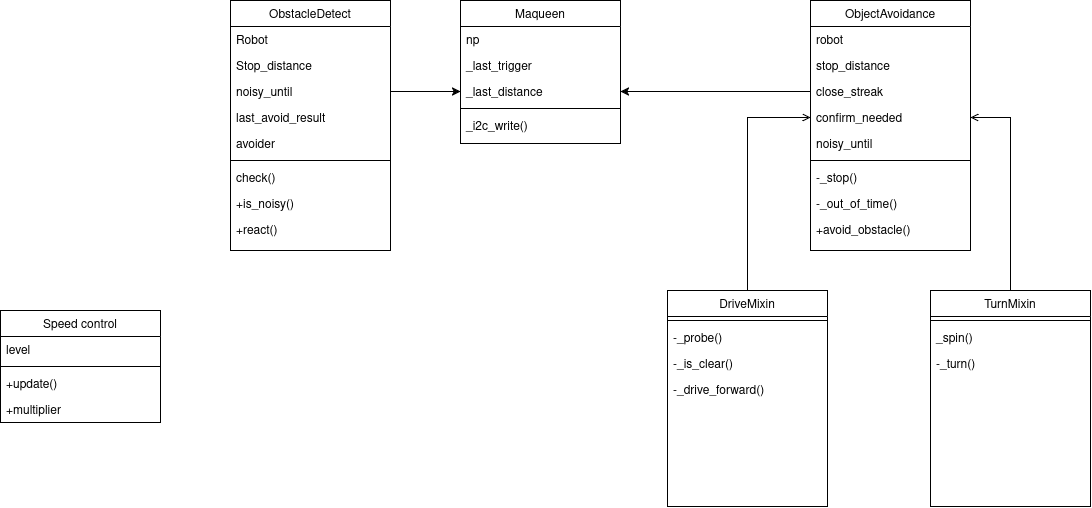

The diagram above was exported from draw.io. Its source (the exported page's mxGraphModel, read from the mxfile embedded in the PNG):
<mxGraphModel dx="676" dy="959" grid="1" gridSize="10" guides="1" tooltips="1" connect="1" arrows="1" fold="1" page="1" pageScale="1" pageWidth="827" pageHeight="1169" math="0" shadow="0">
  <root>
    <mxCell id="WIyWlLk6GJQsqaUBKTNV-0" />
    <mxCell id="WIyWlLk6GJQsqaUBKTNV-1" parent="WIyWlLk6GJQsqaUBKTNV-0" />
    <mxCell id="zkfFHV4jXpPFQw0GAbJ--17" parent="WIyWlLk6GJQsqaUBKTNV-1" style="swimlane;fontStyle=0;align=center;verticalAlign=top;childLayout=stackLayout;horizontal=1;startSize=26;horizontalStack=0;resizeParent=1;resizeLast=0;collapsible=1;marginBottom=0;rounded=0;shadow=0;strokeWidth=1;" value="Maqueen" vertex="1">
      <mxGeometry height="143" width="160" x="620" y="320" as="geometry">
        <mxRectangle height="26" width="160" x="550" y="140" as="alternateBounds" />
      </mxGeometry>
    </mxCell>
    <mxCell id="zkfFHV4jXpPFQw0GAbJ--18" parent="zkfFHV4jXpPFQw0GAbJ--17" style="text;align=left;verticalAlign=top;spacingLeft=4;spacingRight=4;overflow=hidden;rotatable=0;points=[[0,0.5],[1,0.5]];portConstraint=eastwest;" value="np" vertex="1">
      <mxGeometry height="26" width="160" y="26" as="geometry" />
    </mxCell>
    <mxCell id="zkfFHV4jXpPFQw0GAbJ--19" parent="zkfFHV4jXpPFQw0GAbJ--17" style="text;align=left;verticalAlign=top;spacingLeft=4;spacingRight=4;overflow=hidden;rotatable=0;points=[[0,0.5],[1,0.5]];portConstraint=eastwest;rounded=0;shadow=0;html=0;" value="_last_trigger" vertex="1">
      <mxGeometry height="26" width="160" y="52" as="geometry" />
    </mxCell>
    <mxCell id="zkfFHV4jXpPFQw0GAbJ--20" parent="zkfFHV4jXpPFQw0GAbJ--17" style="text;align=left;verticalAlign=top;spacingLeft=4;spacingRight=4;overflow=hidden;rotatable=0;points=[[0,0.5],[1,0.5]];portConstraint=eastwest;rounded=0;shadow=0;html=0;" value="_last_distance" vertex="1">
      <mxGeometry height="26" width="160" y="78" as="geometry" />
    </mxCell>
    <mxCell id="zkfFHV4jXpPFQw0GAbJ--23" parent="zkfFHV4jXpPFQw0GAbJ--17" style="line;html=1;strokeWidth=1;align=left;verticalAlign=middle;spacingTop=-1;spacingLeft=3;spacingRight=3;rotatable=0;labelPosition=right;points=[];portConstraint=eastwest;" value="" vertex="1">
      <mxGeometry height="8" width="160" y="104" as="geometry" />
    </mxCell>
    <mxCell id="zkfFHV4jXpPFQw0GAbJ--24" parent="zkfFHV4jXpPFQw0GAbJ--17" style="text;align=left;verticalAlign=top;spacingLeft=4;spacingRight=4;overflow=hidden;rotatable=0;points=[[0,0.5],[1,0.5]];portConstraint=eastwest;" value="_i2c_write()" vertex="1">
      <mxGeometry height="26" width="160" y="112" as="geometry" />
    </mxCell>
    <mxCell id="Ifeaxy4x_ZeCgy5dFRyK-1" parent="WIyWlLk6GJQsqaUBKTNV-1" style="swimlane;fontStyle=0;align=center;verticalAlign=top;childLayout=stackLayout;horizontal=1;startSize=26;horizontalStack=0;resizeParent=1;resizeLast=0;collapsible=1;marginBottom=0;rounded=0;shadow=0;strokeWidth=1;" value="Speed control" vertex="1">
      <mxGeometry height="112" width="160" x="160" y="630" as="geometry">
        <mxRectangle height="26" width="160" x="550" y="140" as="alternateBounds" />
      </mxGeometry>
    </mxCell>
    <mxCell id="Ifeaxy4x_ZeCgy5dFRyK-2" parent="Ifeaxy4x_ZeCgy5dFRyK-1" style="text;align=left;verticalAlign=top;spacingLeft=4;spacingRight=4;overflow=hidden;rotatable=0;points=[[0,0.5],[1,0.5]];portConstraint=eastwest;" value="level" vertex="1">
      <mxGeometry height="26" width="160" y="26" as="geometry" />
    </mxCell>
    <mxCell id="Ifeaxy4x_ZeCgy5dFRyK-7" parent="Ifeaxy4x_ZeCgy5dFRyK-1" style="line;html=1;strokeWidth=1;align=left;verticalAlign=middle;spacingTop=-1;spacingLeft=3;spacingRight=3;rotatable=0;labelPosition=right;points=[];portConstraint=eastwest;" value="" vertex="1">
      <mxGeometry height="8" width="160" y="52" as="geometry" />
    </mxCell>
    <mxCell id="Ifeaxy4x_ZeCgy5dFRyK-8" parent="Ifeaxy4x_ZeCgy5dFRyK-1" style="text;align=left;verticalAlign=top;spacingLeft=4;spacingRight=4;overflow=hidden;rotatable=0;points=[[0,0.5],[1,0.5]];portConstraint=eastwest;" value="+update()" vertex="1">
      <mxGeometry height="26" width="160" y="60" as="geometry" />
    </mxCell>
    <mxCell id="Ifeaxy4x_ZeCgy5dFRyK-9" parent="Ifeaxy4x_ZeCgy5dFRyK-1" style="text;align=left;verticalAlign=top;spacingLeft=4;spacingRight=4;overflow=hidden;rotatable=0;points=[[0,0.5],[1,0.5]];portConstraint=eastwest;" value="+multiplier" vertex="1">
      <mxGeometry height="26" width="160" y="86" as="geometry" />
    </mxCell>
    <mxCell id="Ifeaxy4x_ZeCgy5dFRyK-13" parent="WIyWlLk6GJQsqaUBKTNV-1" style="swimlane;fontStyle=0;align=center;verticalAlign=top;childLayout=stackLayout;horizontal=1;startSize=26;horizontalStack=0;resizeParent=1;resizeLast=0;collapsible=1;marginBottom=0;rounded=0;shadow=0;strokeWidth=1;" value="ObjectAvoidance" vertex="1">
      <mxGeometry height="250" width="160" x="970" y="320" as="geometry">
        <mxRectangle height="26" width="160" x="550" y="140" as="alternateBounds" />
      </mxGeometry>
    </mxCell>
    <mxCell id="Ifeaxy4x_ZeCgy5dFRyK-14" parent="Ifeaxy4x_ZeCgy5dFRyK-13" style="text;align=left;verticalAlign=top;spacingLeft=4;spacingRight=4;overflow=hidden;rotatable=0;points=[[0,0.5],[1,0.5]];portConstraint=eastwest;" value="robot" vertex="1">
      <mxGeometry height="26" width="160" y="26" as="geometry" />
    </mxCell>
    <mxCell id="Ifeaxy4x_ZeCgy5dFRyK-15" parent="Ifeaxy4x_ZeCgy5dFRyK-13" style="text;align=left;verticalAlign=top;spacingLeft=4;spacingRight=4;overflow=hidden;rotatable=0;points=[[0,0.5],[1,0.5]];portConstraint=eastwest;rounded=0;shadow=0;html=0;" value="stop_distance" vertex="1">
      <mxGeometry height="26" width="160" y="52" as="geometry" />
    </mxCell>
    <mxCell id="Ifeaxy4x_ZeCgy5dFRyK-16" parent="Ifeaxy4x_ZeCgy5dFRyK-13" style="text;align=left;verticalAlign=top;spacingLeft=4;spacingRight=4;overflow=hidden;rotatable=0;points=[[0,0.5],[1,0.5]];portConstraint=eastwest;rounded=0;shadow=0;html=0;" value="close_streak" vertex="1">
      <mxGeometry height="26" width="160" y="78" as="geometry" />
    </mxCell>
    <mxCell id="Ifeaxy4x_ZeCgy5dFRyK-17" parent="Ifeaxy4x_ZeCgy5dFRyK-13" style="text;align=left;verticalAlign=top;spacingLeft=4;spacingRight=4;overflow=hidden;rotatable=0;points=[[0,0.5],[1,0.5]];portConstraint=eastwest;rounded=0;shadow=0;html=0;" value="confirm_needed" vertex="1">
      <mxGeometry height="26" width="160" y="104" as="geometry" />
    </mxCell>
    <mxCell id="Ifeaxy4x_ZeCgy5dFRyK-18" parent="Ifeaxy4x_ZeCgy5dFRyK-13" style="text;align=left;verticalAlign=top;spacingLeft=4;spacingRight=4;overflow=hidden;rotatable=0;points=[[0,0.5],[1,0.5]];portConstraint=eastwest;rounded=0;shadow=0;html=0;" value="noisy_until" vertex="1">
      <mxGeometry height="26" width="160" y="130" as="geometry" />
    </mxCell>
    <mxCell id="Ifeaxy4x_ZeCgy5dFRyK-19" parent="Ifeaxy4x_ZeCgy5dFRyK-13" style="line;html=1;strokeWidth=1;align=left;verticalAlign=middle;spacingTop=-1;spacingLeft=3;spacingRight=3;rotatable=0;labelPosition=right;points=[];portConstraint=eastwest;" value="" vertex="1">
      <mxGeometry height="8" width="160" y="156" as="geometry" />
    </mxCell>
    <mxCell id="Ifeaxy4x_ZeCgy5dFRyK-20" parent="Ifeaxy4x_ZeCgy5dFRyK-13" style="text;align=left;verticalAlign=top;spacingLeft=4;spacingRight=4;overflow=hidden;rotatable=0;points=[[0,0.5],[1,0.5]];portConstraint=eastwest;" value="-_stop()" vertex="1">
      <mxGeometry height="26" width="160" y="164" as="geometry" />
    </mxCell>
    <mxCell id="Ifeaxy4x_ZeCgy5dFRyK-21" parent="Ifeaxy4x_ZeCgy5dFRyK-13" style="text;align=left;verticalAlign=top;spacingLeft=4;spacingRight=4;overflow=hidden;rotatable=0;points=[[0,0.5],[1,0.5]];portConstraint=eastwest;" value="-_out_of_time()" vertex="1">
      <mxGeometry height="26" width="160" y="190" as="geometry" />
    </mxCell>
    <mxCell id="hj6010UR5kAHiKzXzhMO-37" parent="Ifeaxy4x_ZeCgy5dFRyK-13" style="text;align=left;verticalAlign=top;spacingLeft=4;spacingRight=4;overflow=hidden;rotatable=0;points=[[0,0.5],[1,0.5]];portConstraint=eastwest;" value="+avoid_obstacle()" vertex="1">
      <mxGeometry height="26" width="160" y="216" as="geometry" />
    </mxCell>
    <mxCell id="hj6010UR5kAHiKzXzhMO-19" edge="1" parent="WIyWlLk6GJQsqaUBKTNV-1" source="hj6010UR5kAHiKzXzhMO-0" style="edgeStyle=orthogonalEdgeStyle;rounded=0;orthogonalLoop=1;jettySize=auto;html=1;exitX=0.5;exitY=0;exitDx=0;exitDy=0;entryX=1;entryY=0.5;entryDx=0;entryDy=0;endArrow=open;endFill=0;" target="Ifeaxy4x_ZeCgy5dFRyK-17">
      <mxGeometry relative="1" as="geometry" />
    </mxCell>
    <mxCell id="hj6010UR5kAHiKzXzhMO-0" parent="WIyWlLk6GJQsqaUBKTNV-1" style="swimlane;fontStyle=0;align=center;verticalAlign=top;childLayout=stackLayout;horizontal=1;startSize=26;horizontalStack=0;resizeParent=1;resizeLast=0;collapsible=1;marginBottom=0;rounded=0;shadow=0;strokeWidth=1;" value="TurnMixin" vertex="1">
      <mxGeometry height="216" width="160" x="1090" y="610" as="geometry">
        <mxRectangle height="26" width="160" x="550" y="140" as="alternateBounds" />
      </mxGeometry>
    </mxCell>
    <mxCell id="hj6010UR5kAHiKzXzhMO-6" parent="hj6010UR5kAHiKzXzhMO-0" style="line;html=1;strokeWidth=1;align=left;verticalAlign=middle;spacingTop=-1;spacingLeft=3;spacingRight=3;rotatable=0;labelPosition=right;points=[];portConstraint=eastwest;" value="" vertex="1">
      <mxGeometry height="8" width="160" y="26" as="geometry" />
    </mxCell>
    <mxCell id="hj6010UR5kAHiKzXzhMO-7" parent="hj6010UR5kAHiKzXzhMO-0" style="text;align=left;verticalAlign=top;spacingLeft=4;spacingRight=4;overflow=hidden;rotatable=0;points=[[0,0.5],[1,0.5]];portConstraint=eastwest;" value="_spin()" vertex="1">
      <mxGeometry height="26" width="160" y="34" as="geometry" />
    </mxCell>
    <mxCell id="hj6010UR5kAHiKzXzhMO-8" parent="hj6010UR5kAHiKzXzhMO-0" style="text;align=left;verticalAlign=top;spacingLeft=4;spacingRight=4;overflow=hidden;rotatable=0;points=[[0,0.5],[1,0.5]];portConstraint=eastwest;" value="-_turn()" vertex="1">
      <mxGeometry height="26" width="160" y="60" as="geometry" />
    </mxCell>
    <mxCell id="hj6010UR5kAHiKzXzhMO-18" edge="1" parent="WIyWlLk6GJQsqaUBKTNV-1" source="hj6010UR5kAHiKzXzhMO-9" style="edgeStyle=orthogonalEdgeStyle;rounded=0;orthogonalLoop=1;jettySize=auto;html=1;exitX=0.5;exitY=0;exitDx=0;exitDy=0;entryX=0;entryY=0.5;entryDx=0;entryDy=0;endArrow=open;endFill=0;" target="Ifeaxy4x_ZeCgy5dFRyK-17">
      <mxGeometry relative="1" as="geometry" />
    </mxCell>
    <mxCell id="hj6010UR5kAHiKzXzhMO-9" parent="WIyWlLk6GJQsqaUBKTNV-1" style="swimlane;fontStyle=0;align=center;verticalAlign=top;childLayout=stackLayout;horizontal=1;startSize=26;horizontalStack=0;resizeParent=1;resizeLast=0;collapsible=1;marginBottom=0;rounded=0;shadow=0;strokeWidth=1;" value="DriveMixin" vertex="1">
      <mxGeometry height="216" width="160" x="827" y="610" as="geometry">
        <mxRectangle height="26" width="160" x="550" y="140" as="alternateBounds" />
      </mxGeometry>
    </mxCell>
    <mxCell id="hj6010UR5kAHiKzXzhMO-15" parent="hj6010UR5kAHiKzXzhMO-9" style="line;html=1;strokeWidth=1;align=left;verticalAlign=middle;spacingTop=-1;spacingLeft=3;spacingRight=3;rotatable=0;labelPosition=right;points=[];portConstraint=eastwest;" value="" vertex="1">
      <mxGeometry height="8" width="160" y="26" as="geometry" />
    </mxCell>
    <mxCell id="hj6010UR5kAHiKzXzhMO-16" parent="hj6010UR5kAHiKzXzhMO-9" style="text;align=left;verticalAlign=top;spacingLeft=4;spacingRight=4;overflow=hidden;rotatable=0;points=[[0,0.5],[1,0.5]];portConstraint=eastwest;" value="-_probe()" vertex="1">
      <mxGeometry height="26" width="160" y="34" as="geometry" />
    </mxCell>
    <mxCell id="hj6010UR5kAHiKzXzhMO-17" parent="hj6010UR5kAHiKzXzhMO-9" style="text;align=left;verticalAlign=top;spacingLeft=4;spacingRight=4;overflow=hidden;rotatable=0;points=[[0,0.5],[1,0.5]];portConstraint=eastwest;" value="-_is_clear()" vertex="1">
      <mxGeometry height="26" width="160" y="60" as="geometry" />
    </mxCell>
    <mxCell id="hj6010UR5kAHiKzXzhMO-38" parent="hj6010UR5kAHiKzXzhMO-9" style="text;align=left;verticalAlign=top;spacingLeft=4;spacingRight=4;overflow=hidden;rotatable=0;points=[[0,0.5],[1,0.5]];portConstraint=eastwest;" value="-_drive_forward()" vertex="1">
      <mxGeometry height="26" width="160" y="86" as="geometry" />
    </mxCell>
    <mxCell id="hj6010UR5kAHiKzXzhMO-20" edge="1" parent="WIyWlLk6GJQsqaUBKTNV-1" source="Ifeaxy4x_ZeCgy5dFRyK-16" style="edgeStyle=orthogonalEdgeStyle;rounded=0;orthogonalLoop=1;jettySize=auto;html=1;exitX=0;exitY=0.5;exitDx=0;exitDy=0;entryX=1;entryY=0.5;entryDx=0;entryDy=0;" target="zkfFHV4jXpPFQw0GAbJ--20">
      <mxGeometry relative="1" as="geometry">
        <mxPoint x="790" y="411" as="targetPoint" />
      </mxGeometry>
    </mxCell>
    <mxCell id="hj6010UR5kAHiKzXzhMO-30" edge="1" parent="WIyWlLk6GJQsqaUBKTNV-1" source="hj6010UR5kAHiKzXzhMO-24" style="edgeStyle=orthogonalEdgeStyle;rounded=0;orthogonalLoop=1;jettySize=auto;html=1;exitX=1;exitY=0.5;exitDx=0;exitDy=0;entryX=0;entryY=0.5;entryDx=0;entryDy=0;" target="zkfFHV4jXpPFQw0GAbJ--20">
      <mxGeometry relative="1" as="geometry" />
    </mxCell>
    <mxCell id="hj6010UR5kAHiKzXzhMO-21" parent="WIyWlLk6GJQsqaUBKTNV-1" style="swimlane;fontStyle=0;align=center;verticalAlign=top;childLayout=stackLayout;horizontal=1;startSize=26;horizontalStack=0;resizeParent=1;resizeLast=0;collapsible=1;marginBottom=0;rounded=0;shadow=0;strokeWidth=1;" value="ObstacleDetect" vertex="1">
      <mxGeometry height="250" width="160" x="390" y="320" as="geometry">
        <mxRectangle height="26" width="160" x="550" y="140" as="alternateBounds" />
      </mxGeometry>
    </mxCell>
    <mxCell id="hj6010UR5kAHiKzXzhMO-22" parent="hj6010UR5kAHiKzXzhMO-21" style="text;align=left;verticalAlign=top;spacingLeft=4;spacingRight=4;overflow=hidden;rotatable=0;points=[[0,0.5],[1,0.5]];portConstraint=eastwest;" value="Robot" vertex="1">
      <mxGeometry height="26" width="160" y="26" as="geometry" />
    </mxCell>
    <mxCell id="hj6010UR5kAHiKzXzhMO-23" parent="hj6010UR5kAHiKzXzhMO-21" style="text;align=left;verticalAlign=top;spacingLeft=4;spacingRight=4;overflow=hidden;rotatable=0;points=[[0,0.5],[1,0.5]];portConstraint=eastwest;rounded=0;shadow=0;html=0;" value="Stop_distance" vertex="1">
      <mxGeometry height="26" width="160" y="52" as="geometry" />
    </mxCell>
    <mxCell id="hj6010UR5kAHiKzXzhMO-24" parent="hj6010UR5kAHiKzXzhMO-21" style="text;align=left;verticalAlign=top;spacingLeft=4;spacingRight=4;overflow=hidden;rotatable=0;points=[[0,0.5],[1,0.5]];portConstraint=eastwest;rounded=0;shadow=0;html=0;" value="noisy_until" vertex="1">
      <mxGeometry height="26" width="160" y="78" as="geometry" />
    </mxCell>
    <mxCell id="hj6010UR5kAHiKzXzhMO-25" parent="hj6010UR5kAHiKzXzhMO-21" style="text;align=left;verticalAlign=top;spacingLeft=4;spacingRight=4;overflow=hidden;rotatable=0;points=[[0,0.5],[1,0.5]];portConstraint=eastwest;rounded=0;shadow=0;html=0;" value="last_avoid_result" vertex="1">
      <mxGeometry height="26" width="160" y="104" as="geometry" />
    </mxCell>
    <mxCell id="hj6010UR5kAHiKzXzhMO-26" parent="hj6010UR5kAHiKzXzhMO-21" style="text;align=left;verticalAlign=top;spacingLeft=4;spacingRight=4;overflow=hidden;rotatable=0;points=[[0,0.5],[1,0.5]];portConstraint=eastwest;rounded=0;shadow=0;html=0;" value="avoider" vertex="1">
      <mxGeometry height="26" width="160" y="130" as="geometry" />
    </mxCell>
    <mxCell id="hj6010UR5kAHiKzXzhMO-27" parent="hj6010UR5kAHiKzXzhMO-21" style="line;html=1;strokeWidth=1;align=left;verticalAlign=middle;spacingTop=-1;spacingLeft=3;spacingRight=3;rotatable=0;labelPosition=right;points=[];portConstraint=eastwest;" value="" vertex="1">
      <mxGeometry height="8" width="160" y="156" as="geometry" />
    </mxCell>
    <mxCell id="hj6010UR5kAHiKzXzhMO-28" parent="hj6010UR5kAHiKzXzhMO-21" style="text;align=left;verticalAlign=top;spacingLeft=4;spacingRight=4;overflow=hidden;rotatable=0;points=[[0,0.5],[1,0.5]];portConstraint=eastwest;" value="check()" vertex="1">
      <mxGeometry height="26" width="160" y="164" as="geometry" />
    </mxCell>
    <mxCell id="hj6010UR5kAHiKzXzhMO-29" parent="hj6010UR5kAHiKzXzhMO-21" style="text;align=left;verticalAlign=top;spacingLeft=4;spacingRight=4;overflow=hidden;rotatable=0;points=[[0,0.5],[1,0.5]];portConstraint=eastwest;" value="+is_noisy()" vertex="1">
      <mxGeometry height="26" width="160" y="190" as="geometry" />
    </mxCell>
    <mxCell id="hj6010UR5kAHiKzXzhMO-32" parent="hj6010UR5kAHiKzXzhMO-21" style="text;align=left;verticalAlign=top;spacingLeft=4;spacingRight=4;overflow=hidden;rotatable=0;points=[[0,0.5],[1,0.5]];portConstraint=eastwest;" value="+react()" vertex="1">
      <mxGeometry height="26" width="160" y="216" as="geometry" />
    </mxCell>
  </root>
</mxGraphModel>